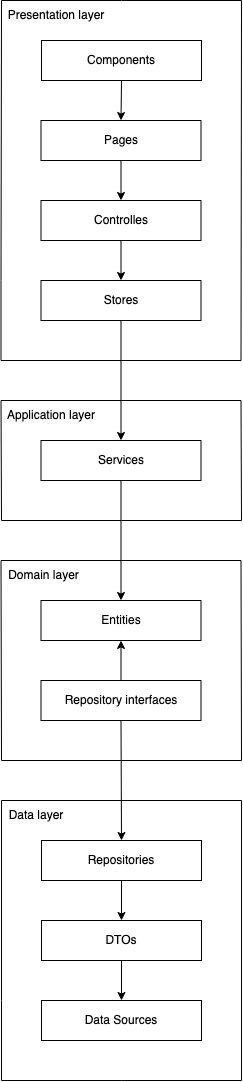

The diagram above was exported from draw.io. Its source (the exported page's mxGraphModel, read from the mxfile embedded in the PNG):
<mxGraphModel dx="954" dy="642" grid="1" gridSize="10" guides="1" tooltips="1" connect="1" arrows="1" fold="1" page="1" pageScale="1" pageWidth="850" pageHeight="1100" math="0" shadow="0">
  <root>
    <mxCell id="0" />
    <mxCell id="1" parent="0" />
    <mxCell id="hJKT0UfurziQne6Yf3gS-11" value="&lt;div&gt;Repositories&lt;/div&gt;" style="rounded=0;whiteSpace=wrap;html=1;" vertex="1" parent="1">
      <mxGeometry x="360" y="840" width="160" height="40" as="geometry" />
    </mxCell>
    <mxCell id="hJKT0UfurziQne6Yf3gS-12" value="&lt;div&gt;DTOs&lt;/div&gt;" style="rounded=0;whiteSpace=wrap;html=1;" vertex="1" parent="1">
      <mxGeometry x="360" y="920" width="160" height="40" as="geometry" />
    </mxCell>
    <mxCell id="hJKT0UfurziQne6Yf3gS-13" value="Data Sources" style="rounded=0;whiteSpace=wrap;html=1;" vertex="1" parent="1">
      <mxGeometry x="360" y="1000" width="160" height="40" as="geometry" />
    </mxCell>
    <mxCell id="hJKT0UfurziQne6Yf3gS-14" value="" style="endArrow=none;html=1;rounded=0;" edge="1" parent="1">
      <mxGeometry width="50" height="50" relative="1" as="geometry">
        <mxPoint x="320" y="800" as="sourcePoint" />
        <mxPoint x="560" y="800" as="targetPoint" />
      </mxGeometry>
    </mxCell>
    <mxCell id="hJKT0UfurziQne6Yf3gS-15" value="" style="endArrow=none;html=1;rounded=0;" edge="1" parent="1">
      <mxGeometry width="50" height="50" relative="1" as="geometry">
        <mxPoint x="320" y="1080" as="sourcePoint" />
        <mxPoint x="320" y="800" as="targetPoint" />
        <Array as="points">
          <mxPoint x="320" y="1000" />
        </Array>
      </mxGeometry>
    </mxCell>
    <mxCell id="hJKT0UfurziQne6Yf3gS-16" value="" style="endArrow=none;html=1;rounded=0;" edge="1" parent="1">
      <mxGeometry width="50" height="50" relative="1" as="geometry">
        <mxPoint x="560" y="1080" as="sourcePoint" />
        <mxPoint x="560" y="800" as="targetPoint" />
      </mxGeometry>
    </mxCell>
    <mxCell id="hJKT0UfurziQne6Yf3gS-17" value="" style="endArrow=none;html=1;rounded=0;" edge="1" parent="1">
      <mxGeometry width="50" height="50" relative="1" as="geometry">
        <mxPoint x="320" y="1080" as="sourcePoint" />
        <mxPoint x="560" y="1080" as="targetPoint" />
        <Array as="points">
          <mxPoint x="440" y="1080" />
        </Array>
      </mxGeometry>
    </mxCell>
    <mxCell id="hJKT0UfurziQne6Yf3gS-19" value="Entities" style="rounded=0;whiteSpace=wrap;html=1;" vertex="1" parent="1">
      <mxGeometry x="359.5" y="600" width="160" height="40" as="geometry" />
    </mxCell>
    <mxCell id="hJKT0UfurziQne6Yf3gS-20" value="Repository interfaces" style="rounded=0;whiteSpace=wrap;html=1;" vertex="1" parent="1">
      <mxGeometry x="359.5" y="680" width="160" height="40" as="geometry" />
    </mxCell>
    <mxCell id="hJKT0UfurziQne6Yf3gS-22" value="" style="endArrow=none;html=1;rounded=0;" edge="1" parent="1">
      <mxGeometry width="50" height="50" relative="1" as="geometry">
        <mxPoint x="319.5" y="560" as="sourcePoint" />
        <mxPoint x="559.5" y="560" as="targetPoint" />
      </mxGeometry>
    </mxCell>
    <mxCell id="hJKT0UfurziQne6Yf3gS-23" value="" style="endArrow=none;html=1;rounded=0;" edge="1" parent="1">
      <mxGeometry width="50" height="50" relative="1" as="geometry">
        <mxPoint x="320" y="760" as="sourcePoint" />
        <mxPoint x="319.5" y="560" as="targetPoint" />
        <Array as="points">
          <mxPoint x="319.5" y="760" />
        </Array>
      </mxGeometry>
    </mxCell>
    <mxCell id="hJKT0UfurziQne6Yf3gS-24" value="" style="endArrow=none;html=1;rounded=0;" edge="1" parent="1">
      <mxGeometry width="50" height="50" relative="1" as="geometry">
        <mxPoint x="560" y="760" as="sourcePoint" />
        <mxPoint x="559.5" y="560" as="targetPoint" />
      </mxGeometry>
    </mxCell>
    <mxCell id="hJKT0UfurziQne6Yf3gS-25" value="" style="endArrow=none;html=1;rounded=0;" edge="1" parent="1">
      <mxGeometry width="50" height="50" relative="1" as="geometry">
        <mxPoint x="320" y="760" as="sourcePoint" />
        <mxPoint x="560" y="760" as="targetPoint" />
        <Array as="points">
          <mxPoint x="440" y="760" />
        </Array>
      </mxGeometry>
    </mxCell>
    <mxCell id="hJKT0UfurziQne6Yf3gS-26" value="&lt;div&gt;Services&lt;/div&gt;" style="rounded=0;whiteSpace=wrap;html=1;" vertex="1" parent="1">
      <mxGeometry x="359.5" y="440" width="160" height="40" as="geometry" />
    </mxCell>
    <mxCell id="hJKT0UfurziQne6Yf3gS-29" value="" style="endArrow=none;html=1;rounded=0;" edge="1" parent="1">
      <mxGeometry width="50" height="50" relative="1" as="geometry">
        <mxPoint x="319.5" y="400" as="sourcePoint" />
        <mxPoint x="559.5" y="400" as="targetPoint" />
      </mxGeometry>
    </mxCell>
    <mxCell id="hJKT0UfurziQne6Yf3gS-30" value="" style="endArrow=none;html=1;rounded=0;" edge="1" parent="1">
      <mxGeometry width="50" height="50" relative="1" as="geometry">
        <mxPoint x="320" y="520" as="sourcePoint" />
        <mxPoint x="319.5" y="400" as="targetPoint" />
        <Array as="points" />
      </mxGeometry>
    </mxCell>
    <mxCell id="hJKT0UfurziQne6Yf3gS-31" value="" style="endArrow=none;html=1;rounded=0;" edge="1" parent="1">
      <mxGeometry width="50" height="50" relative="1" as="geometry">
        <mxPoint x="560" y="520" as="sourcePoint" />
        <mxPoint x="559.5" y="400" as="targetPoint" />
      </mxGeometry>
    </mxCell>
    <mxCell id="hJKT0UfurziQne6Yf3gS-32" value="" style="endArrow=none;html=1;rounded=0;" edge="1" parent="1">
      <mxGeometry width="50" height="50" relative="1" as="geometry">
        <mxPoint x="320" y="520" as="sourcePoint" />
        <mxPoint x="560" y="520" as="targetPoint" />
        <Array as="points">
          <mxPoint x="440" y="520" />
        </Array>
      </mxGeometry>
    </mxCell>
    <mxCell id="hJKT0UfurziQne6Yf3gS-33" value="Pages" style="rounded=0;whiteSpace=wrap;html=1;" vertex="1" parent="1">
      <mxGeometry x="359.5" y="120" width="160" height="40" as="geometry" />
    </mxCell>
    <mxCell id="hJKT0UfurziQne6Yf3gS-34" value="Controlles" style="rounded=0;whiteSpace=wrap;html=1;" vertex="1" parent="1">
      <mxGeometry x="359.5" y="200" width="160" height="40" as="geometry" />
    </mxCell>
    <mxCell id="hJKT0UfurziQne6Yf3gS-35" value="Stores" style="rounded=0;whiteSpace=wrap;html=1;" vertex="1" parent="1">
      <mxGeometry x="359.5" y="280" width="160" height="40" as="geometry" />
    </mxCell>
    <mxCell id="hJKT0UfurziQne6Yf3gS-36" value="" style="endArrow=none;html=1;rounded=0;" edge="1" parent="1">
      <mxGeometry width="50" height="50" relative="1" as="geometry">
        <mxPoint x="320" as="sourcePoint" />
        <mxPoint x="560" as="targetPoint" />
        <Array as="points">
          <mxPoint x="440" />
        </Array>
      </mxGeometry>
    </mxCell>
    <mxCell id="hJKT0UfurziQne6Yf3gS-37" value="" style="endArrow=none;html=1;rounded=0;" edge="1" parent="1">
      <mxGeometry width="50" height="50" relative="1" as="geometry">
        <mxPoint x="319.5" y="360" as="sourcePoint" />
        <mxPoint x="320" as="targetPoint" />
        <Array as="points">
          <mxPoint x="319.5" y="280" />
        </Array>
      </mxGeometry>
    </mxCell>
    <mxCell id="hJKT0UfurziQne6Yf3gS-38" value="" style="endArrow=none;html=1;rounded=0;" edge="1" parent="1">
      <mxGeometry width="50" height="50" relative="1" as="geometry">
        <mxPoint x="559.5" y="360" as="sourcePoint" />
        <mxPoint x="560" as="targetPoint" />
      </mxGeometry>
    </mxCell>
    <mxCell id="hJKT0UfurziQne6Yf3gS-39" value="" style="endArrow=none;html=1;rounded=0;" edge="1" parent="1">
      <mxGeometry width="50" height="50" relative="1" as="geometry">
        <mxPoint x="319.5" y="360" as="sourcePoint" />
        <mxPoint x="559.5" y="360" as="targetPoint" />
        <Array as="points">
          <mxPoint x="439.5" y="360" />
        </Array>
      </mxGeometry>
    </mxCell>
    <mxCell id="hJKT0UfurziQne6Yf3gS-40" value="Components" style="rounded=0;whiteSpace=wrap;html=1;" vertex="1" parent="1">
      <mxGeometry x="360" y="40" width="160" height="40" as="geometry" />
    </mxCell>
    <mxCell id="hJKT0UfurziQne6Yf3gS-41" value="" style="endArrow=classic;html=1;rounded=0;entryX=0.5;entryY=0;entryDx=0;entryDy=0;exitX=0.5;exitY=1;exitDx=0;exitDy=0;" edge="1" parent="1" source="hJKT0UfurziQne6Yf3gS-12" target="hJKT0UfurziQne6Yf3gS-13">
      <mxGeometry width="50" height="50" relative="1" as="geometry">
        <mxPoint x="380" y="1020" as="sourcePoint" />
        <mxPoint x="430" y="970" as="targetPoint" />
      </mxGeometry>
    </mxCell>
    <mxCell id="hJKT0UfurziQne6Yf3gS-42" value="" style="endArrow=classic;html=1;rounded=0;entryX=0.5;entryY=0;entryDx=0;entryDy=0;exitX=0.5;exitY=1;exitDx=0;exitDy=0;" edge="1" parent="1" source="hJKT0UfurziQne6Yf3gS-11" target="hJKT0UfurziQne6Yf3gS-12">
      <mxGeometry width="50" height="50" relative="1" as="geometry">
        <mxPoint x="360" y="930" as="sourcePoint" />
        <mxPoint x="410" y="880" as="targetPoint" />
      </mxGeometry>
    </mxCell>
    <mxCell id="hJKT0UfurziQne6Yf3gS-43" value="" style="endArrow=classic;html=1;rounded=0;exitX=0.5;exitY=1;exitDx=0;exitDy=0;entryX=0.5;entryY=0;entryDx=0;entryDy=0;" edge="1" parent="1" source="hJKT0UfurziQne6Yf3gS-20" target="hJKT0UfurziQne6Yf3gS-11">
      <mxGeometry width="50" height="50" relative="1" as="geometry">
        <mxPoint x="410" y="810" as="sourcePoint" />
        <mxPoint x="460" y="760" as="targetPoint" />
      </mxGeometry>
    </mxCell>
    <mxCell id="hJKT0UfurziQne6Yf3gS-44" value="" style="endArrow=classic;html=1;rounded=0;entryX=0.5;entryY=1;entryDx=0;entryDy=0;exitX=0.5;exitY=0;exitDx=0;exitDy=0;" edge="1" parent="1" source="hJKT0UfurziQne6Yf3gS-20" target="hJKT0UfurziQne6Yf3gS-19">
      <mxGeometry width="50" height="50" relative="1" as="geometry">
        <mxPoint x="231" y="730" as="sourcePoint" />
        <mxPoint x="281" y="680" as="targetPoint" />
      </mxGeometry>
    </mxCell>
    <mxCell id="hJKT0UfurziQne6Yf3gS-45" value="" style="endArrow=classic;html=1;rounded=0;entryX=0.5;entryY=0;entryDx=0;entryDy=0;exitX=0.5;exitY=1;exitDx=0;exitDy=0;" edge="1" parent="1" source="hJKT0UfurziQne6Yf3gS-26" target="hJKT0UfurziQne6Yf3gS-19">
      <mxGeometry width="50" height="50" relative="1" as="geometry">
        <mxPoint x="270" y="560" as="sourcePoint" />
        <mxPoint x="320" y="510" as="targetPoint" />
      </mxGeometry>
    </mxCell>
    <mxCell id="hJKT0UfurziQne6Yf3gS-46" value="" style="endArrow=classic;html=1;rounded=0;entryX=0.5;entryY=0;entryDx=0;entryDy=0;exitX=0.5;exitY=1;exitDx=0;exitDy=0;" edge="1" parent="1" source="hJKT0UfurziQne6Yf3gS-35" target="hJKT0UfurziQne6Yf3gS-26">
      <mxGeometry width="50" height="50" relative="1" as="geometry">
        <mxPoint x="270" y="400" as="sourcePoint" />
        <mxPoint x="320" y="350" as="targetPoint" />
      </mxGeometry>
    </mxCell>
    <mxCell id="hJKT0UfurziQne6Yf3gS-47" value="" style="endArrow=classic;html=1;rounded=0;exitX=0.5;exitY=1;exitDx=0;exitDy=0;entryX=0.5;entryY=0;entryDx=0;entryDy=0;" edge="1" parent="1" source="hJKT0UfurziQne6Yf3gS-34" target="hJKT0UfurziQne6Yf3gS-35">
      <mxGeometry width="50" height="50" relative="1" as="geometry">
        <mxPoint x="600" y="270" as="sourcePoint" />
        <mxPoint x="650" y="220" as="targetPoint" />
      </mxGeometry>
    </mxCell>
    <mxCell id="hJKT0UfurziQne6Yf3gS-48" value="" style="endArrow=classic;html=1;rounded=0;exitX=0.5;exitY=1;exitDx=0;exitDy=0;entryX=0.5;entryY=0;entryDx=0;entryDy=0;" edge="1" parent="1" source="hJKT0UfurziQne6Yf3gS-33" target="hJKT0UfurziQne6Yf3gS-34">
      <mxGeometry width="50" height="50" relative="1" as="geometry">
        <mxPoint x="570" y="200" as="sourcePoint" />
        <mxPoint x="620" y="150" as="targetPoint" />
      </mxGeometry>
    </mxCell>
    <mxCell id="hJKT0UfurziQne6Yf3gS-50" value="" style="endArrow=classic;html=1;rounded=0;entryX=0.5;entryY=0;entryDx=0;entryDy=0;exitX=0.5;exitY=1;exitDx=0;exitDy=0;" edge="1" parent="1" source="hJKT0UfurziQne6Yf3gS-40" target="hJKT0UfurziQne6Yf3gS-33">
      <mxGeometry width="50" height="50" relative="1" as="geometry">
        <mxPoint x="240" y="150" as="sourcePoint" />
        <mxPoint x="290" y="100" as="targetPoint" />
      </mxGeometry>
    </mxCell>
    <mxCell id="hJKT0UfurziQne6Yf3gS-51" value="Presentation layer" style="text;html=1;strokeColor=none;fillColor=none;align=center;verticalAlign=middle;whiteSpace=wrap;rounded=0;" vertex="1" parent="1">
      <mxGeometry x="325" width="100" height="30" as="geometry" />
    </mxCell>
    <mxCell id="hJKT0UfurziQne6Yf3gS-52" value="Application layer" style="text;html=1;strokeColor=none;fillColor=none;align=center;verticalAlign=middle;whiteSpace=wrap;rounded=0;" vertex="1" parent="1">
      <mxGeometry x="325" y="400" width="90" height="30" as="geometry" />
    </mxCell>
    <mxCell id="hJKT0UfurziQne6Yf3gS-53" value="Domain layer" style="text;html=1;strokeColor=none;fillColor=none;align=center;verticalAlign=middle;whiteSpace=wrap;rounded=0;" vertex="1" parent="1">
      <mxGeometry x="325" y="560" width="75" height="30" as="geometry" />
    </mxCell>
    <mxCell id="hJKT0UfurziQne6Yf3gS-54" value="&lt;font style=&quot;font-size: 12px;&quot;&gt;Data layer&lt;/font&gt;" style="text;html=1;strokeColor=none;fillColor=none;align=center;verticalAlign=middle;whiteSpace=wrap;rounded=0;" vertex="1" parent="1">
      <mxGeometry x="325" y="800" width="60" height="30" as="geometry" />
    </mxCell>
  </root>
</mxGraphModel>